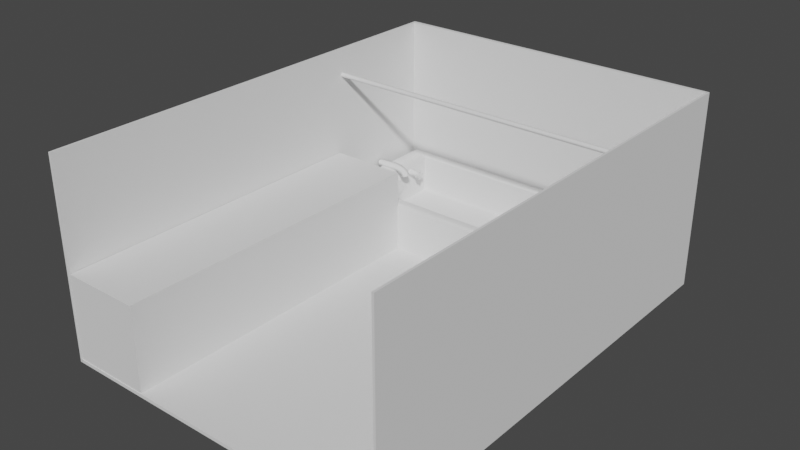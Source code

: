 # Source: bathtub1.blend  (saved by Blender 3.4.6; exported with 4.5.12 LTS)
import bpy
from mathutils import Matrix  # noqa: F401  (used for matrix-valued properties, if any)

bpy.ops.wm.read_factory_settings(use_empty=True)
scene = bpy.context.scene
scene.name = 'Scene'

# ---- collections
col_collection = bpy.data.collections.new('Collection'); scene.collection.children.link(col_collection)

# ---- node groups
ng_auto_smooth = bpy.data.node_groups.new('Auto Smooth', 'GeometryNodeTree')
_s = ng_auto_smooth.interface.new_socket(name='Geometry', in_out='OUTPUT', socket_type='NodeSocketGeometry')
_s = ng_auto_smooth.interface.new_socket(name='Geometry', in_out='INPUT', socket_type='NodeSocketGeometry')
_s = ng_auto_smooth.interface.new_socket(name='Angle', in_out='INPUT', socket_type='NodeSocketFloat')
_s.subtype = 'ANGLE'
_s.min_value = 0.0
_s.max_value = 3.142
ng_auto_smooth.is_modifier = True
_N = ng_auto_smooth.nodes; _L = ng_auto_smooth.links
n0 = _N.new('NodeGroupOutput'); n0.name = 'Group Output'; n0.location = (480, -100)
n1 = _N.new('NodeGroupInput'); n1.name = 'Group Input'; n1.location = (-420, -300)
n2 = _N.new('NodeGroupInput'); n2.name = 'Group Input.001'; n2.location = (-60, -100)
n3 = _N.new('GeometryNodeSetShadeSmooth'); n3.name = 'Set Shade Smooth'; n3.location = (120, -100)
n3.domain = 'EDGE'
n4 = _N.new('GeometryNodeSetShadeSmooth'); n4.name = 'Set Shade Smooth.001'; n4.location = (300, -100)
n5 = _N.new('GeometryNodeInputMeshEdgeAngle'); n5.name = 'Edge Angle'; n5.location = (-420, -220)
n6 = _N.new('GeometryNodeInputEdgeSmooth'); n6.name = 'Is Edge Smooth'; n6.location = (-60, -160)
n7 = _N.new('GeometryNodeInputShadeSmooth'); n7.name = 'Is Face Smooth'; n7.location = (-240, -340)
n8 = _N.new('FunctionNodeBooleanMath'); n8.name = 'Boolean Math'; n8.location = (-60, -220)
n9 = _N.new('FunctionNodeCompare'); n9.name = 'Compare'; n9.location = (-240, -180)
n9.operation = 'LESS_EQUAL'
_L.new(n5.outputs[0], n9.inputs[0])
_L.new(n4.outputs[0], n0.inputs[0])
_L.new(n1.outputs[1], n9.inputs[1])
_L.new(n9.outputs[0], n8.inputs[0])
_L.new(n7.outputs[0], n8.inputs[1])
_L.new(n2.outputs[0], n3.inputs[0])
_L.new(n6.outputs[0], n3.inputs[1])
_L.new(n3.outputs[0], n4.inputs[0])
_L.new(n8.outputs[0], n3.inputs[2])
n0.is_active_output = True

# ---- world
world_world = bpy.data.worlds.new('World'); scene.world = world_world
world_world.use_nodes = True; world_world.node_tree.nodes.clear()
_N = world_world.node_tree.nodes; _L = world_world.node_tree.links
n0 = _N.new('ShaderNodeOutputWorld'); n0.name = 'World Output'; n0.location = (300, 300)
n1 = _N.new('ShaderNodeBackground'); n1.name = 'Background'; n1.location = (10, 300)
n1.inputs[0].default_value = (0.05088, 0.05088, 0.05088, 1.0)
_L.new(n1.outputs[0], n0.inputs[0])
n0.is_active_output = True
world_world.color = (0.05088, 0.05088, 0.05088)
world_world.use_sun_shadow = False
world_world.sun_shadow_jitter_overblur = 0.0

# ---- meshes
me_cube = bpy.data.meshes.new('Cube')
me_cube.from_pydata([(-1.0, -1.0, -1.0), (-1.0, -1.0, 1.0), (-1.0, 1.0, -1.0), (-1.0, 1.0, 1.0), (1.0, -1.0, -1.0), (1.0, -1.0, 1.0), (1.0, 1.0, -1.0), (1.0, 1.0, 1.0)], [], [(0, 1, 3, 2), (2, 3, 7, 6), (6, 7, 5, 4), (4, 5, 1, 0), (2, 6, 4, 0), (7, 3, 1, 5)])
_uv = me_cube.uv_layers.new(name='UVMap')
_uv.uv.foreach_set('vector', [0.375, 0.0, 0.625, 0.0, 0.625, 0.25, 0.375, 0.25, 0.375, 0.25, 0.625, 0.25, 0.625, 0.5, 0.375, 0.5, 0.375, 0.5, 0.625, 0.5, 0.625, 0.75, 0.375, 0.75, 0.375, 0.75, 0.625, 0.75, 0.625, 1.0, 0.375, 1.0, 0.125, 0.5, 0.375, 0.5, 0.375, 0.75, 0.125, 0.75, 0.625, 0.5, 0.875, 0.5, 0.875, 0.75, 0.625, 0.75])
me_cube.update()
me_cube_001 = bpy.data.meshes.new('Cube.001')
me_cube_001.from_pydata([(0.6725, -1.0, -116.8), (0.6725, -1.0, 1.0), (0.6725, 1.0, -116.8), (0.6725, 1.0, 1.0), (1.0, -1.0, -116.8), (1.0, -1.0, 1.0), (1.0, 1.0, -116.8), (1.0, 1.0, 1.0)], [], [(0, 1, 3, 2), (2, 3, 7, 6), (6, 7, 5, 4), (4, 5, 1, 0), (2, 6, 4, 0), (7, 3, 1, 5)])
_uv = me_cube_001.uv_layers.new(name='UVMap')
_uv.uv.foreach_set('vector', [0.375, 0.0, 0.625, 0.0, 0.625, 0.25, 0.375, 0.25, 0.375, 0.25, 0.625, 0.25, 0.625, 0.5, 0.375, 0.5, 0.375, 0.5, 0.625, 0.5, 0.625, 0.75, 0.375, 0.75, 0.375, 0.75, 0.625, 0.75, 0.625, 1.0, 0.375, 1.0, 0.125, 0.5, 0.375, 0.5, 0.375, 0.75, 0.125, 0.75, 0.625, 0.5, 0.875, 0.5, 0.875, 0.75, 0.625, 0.75])
me_cube_001.update()
me_cube_002 = bpy.data.meshes.new('Cube.002')
me_cube_002.from_pydata([(0.6725, -1.0, -116.8), (0.6725, -1.0, 1.0), (0.6725, 1.0, -116.8), (0.6725, 1.0, 1.0), (1.0, -1.0, -116.8), (1.0, -1.0, 1.0), (1.0, 1.0, -116.8), (1.0, 1.0, 1.0)], [], [(0, 1, 3, 2), (2, 3, 7, 6), (6, 7, 5, 4), (4, 5, 1, 0), (2, 6, 4, 0), (7, 3, 1, 5)])
_uv = me_cube_002.uv_layers.new(name='UVMap')
_uv.uv.foreach_set('vector', [0.375, 0.0, 0.625, 0.0, 0.625, 0.25, 0.375, 0.25, 0.375, 0.25, 0.625, 0.25, 0.625, 0.5, 0.375, 0.5, 0.375, 0.5, 0.625, 0.5, 0.625, 0.75, 0.375, 0.75, 0.375, 0.75, 0.625, 0.75, 0.625, 1.0, 0.375, 1.0, 0.125, 0.5, 0.375, 0.5, 0.375, 0.75, 0.125, 0.75, 0.625, 0.5, 0.875, 0.5, 0.875, 0.75, 0.625, 0.75])
me_cube_002.update()
me_cube_003 = bpy.data.meshes.new('Cube.003')
me_cube_003.from_pydata([(-1.0, -1.0, -116.8), (-1.0, -1.0, 1.0), (-1.0, -0.9837, -116.8), (-1.0, -0.9837, 1.0), (1.0, -1.0, -116.8), (1.0, -1.0, 1.0), (1.0, -0.9837, -116.8), (1.0, -0.9837, 1.0)], [], [(0, 1, 3, 2), (2, 3, 7, 6), (6, 7, 5, 4), (4, 5, 1, 0), (2, 6, 4, 0), (7, 3, 1, 5)])
_uv = me_cube_003.uv_layers.new(name='UVMap')
_uv.uv.foreach_set('vector', [0.375, 0.0, 0.625, 0.0, 0.625, 0.25, 0.375, 0.25, 0.375, 0.25, 0.625, 0.25, 0.625, 0.5, 0.375, 0.5, 0.375, 0.5, 0.625, 0.5, 0.625, 0.75, 0.375, 0.75, 0.375, 0.75, 0.625, 0.75, 0.625, 1.0, 0.375, 1.0, 0.125, 0.5, 0.375, 0.5, 0.375, 0.75, 0.125, 0.75, 0.625, 0.5, 0.875, 0.5, 0.875, 0.75, 0.625, 0.75])
me_cube_003.update()
me_cube_004 = bpy.data.meshes.new('Cube.004')
me_cube_004.from_pydata([(-52.16, 16.33, -0.5653), (-52.16, 67.49, -0.5653), (83.4, 16.33, -0.5653), (83.4, 67.49, -0.5653), (-44.47, 21.14, 20.31), (-46.6, 19.81, 21.64), (-44.47, 22.48, 21.64), (-44.76, 20.96, 20.98), (-45.54, 20.48, 21.46), (-46.6, 64.02, 21.64), (-44.47, 62.68, 20.31), (-44.47, 61.35, 21.64), (-45.54, 63.35, 21.46), (-44.76, 62.86, 20.98), (77.85, 19.81, 21.64), (75.72, 22.48, 21.64), (76.64, 20.48, 21.46), (75.49, 20.96, 20.98), (77.85, 64.02, 21.64), (75.72, 61.35, 21.64), (75.49, 62.86, 20.98), (76.64, 63.35, 21.46), (-52.16, 67.49, 20.31), (-50.03, 66.16, 21.64), (-52.16, 66.16, 21.64), (-51.87, 67.31, 20.98), (-51.09, 66.83, 21.46), (-50.03, 17.66, 21.64), (-52.16, 16.33, 20.31), (-52.16, 17.66, 21.64), (-51.09, 17.0, 21.46), (-51.87, 16.51, 20.98), (81.27, 66.16, 21.64), (83.4, 67.49, 20.31), (83.4, 66.16, 21.64), (82.33, 66.83, 21.46), (83.11, 67.31, 20.98), (83.4, 16.33, 20.31), (81.27, 17.66, 21.64), (83.4, 17.66, 21.64), (83.11, 16.51, 20.98), (82.33, 17.0, 21.46), (-44.47, 62.68, 6.543), (-44.47, 60.78, 4.643), (-44.47, 62.12, 5.2), (-44.47, 23.04, 4.643), (-44.47, 21.14, 6.543), (-44.47, 21.7, 5.2), (72.3, 21.14, 20.31), (75.72, 22.48, 21.64), (75.49, 20.96, 20.98), (74.29, 21.53, 20.7), (75.72, 61.35, 21.64), (72.3, 62.68, 20.31), (75.49, 62.86, 20.98), (74.29, 62.29, 20.7), (67.95, 62.68, 14.61), (69.39, 60.78, 13.37), (68.97, 62.12, 13.74), (51.62, 62.68, 6.543), (51.73, 60.78, 4.643), (51.7, 62.12, 5.2), (65.55, 62.68, 12.12), (66.79, 60.78, 10.67), (66.43, 62.12, 11.1), (62.39, 62.68, 9.877), (63.37, 60.78, 8.241), (63.08, 62.12, 8.721), (58.76, 62.68, 8.081), (59.46, 60.78, 6.31), (59.25, 62.12, 6.829), (55.06, 62.68, 6.938), (55.45, 60.78, 5.071), (55.34, 62.12, 5.618), (51.62, 21.14, 6.543), (51.73, 23.04, 4.643), (51.7, 21.7, 5.2), (67.95, 21.14, 14.61), (69.39, 23.04, 13.37), (68.97, 21.7, 13.74), (55.06, 21.14, 6.938), (55.45, 23.04, 5.071), (55.34, 21.7, 5.618), (58.76, 21.14, 8.081), (59.46, 23.04, 6.31), (59.25, 21.7, 6.829), (62.39, 21.14, 9.877), (63.37, 23.04, 8.241), (63.08, 21.7, 8.721), (65.55, 21.14, 12.12), (66.79, 23.04, 10.67), (66.43, 21.7, 11.1)], [], [(22, 33, 3, 1), (37, 28, 0, 2), (34, 39, 37, 2, 3, 33), (4, 7, 17, 50, 48), (3, 2, 0, 1), (48, 77, 89, 86, 83, 80, 74, 46, 4), (29, 24, 22, 1, 0, 28), (9, 23, 24, 29, 27, 5, 6, 11), (52, 19, 20, 54), (18, 32, 23, 9), (14, 38, 39, 34, 32, 18, 19, 15), (5, 27, 38, 14), (4, 6, 7), (7, 6, 8), (8, 6, 5), (9, 11, 12), (12, 11, 13), (13, 11, 10), (14, 15, 16), (16, 15, 17), (52, 57, 78, 49, 15, 19), (54, 20, 13, 10, 53), (20, 19, 21), (21, 19, 18), (22, 24, 25), (25, 24, 26), (26, 24, 23), (27, 29, 30), (30, 29, 31), (31, 29, 28), (32, 34, 35), (35, 34, 36), (36, 34, 33), (37, 39, 40), (40, 39, 41), (41, 39, 38), (32, 35, 26, 23), (35, 36, 25, 26), (36, 33, 22, 25), (27, 30, 41, 38), (30, 31, 40, 41), (31, 28, 37, 40), (90, 78, 57, 63), (20, 21, 12, 13), (21, 18, 9, 12), (17, 15, 49, 50), (7, 8, 16, 17), (8, 5, 14, 16), (10, 42, 59, 71, 68, 65, 62, 56, 53), (87, 90, 63, 66), (81, 84, 69, 72), (84, 87, 66, 69), (75, 81, 72, 60), (4, 46, 47, 45, 43, 44, 42, 10, 11, 6), (48, 50, 51), (51, 50, 49), (52, 54, 55), (55, 54, 53), (80, 82, 76, 74), (82, 81, 75, 76), (59, 61, 73, 71), (61, 60, 72, 73), (83, 85, 82, 80), (85, 84, 81, 82), (71, 73, 70, 68), (73, 72, 69, 70), (86, 88, 85, 83), (88, 87, 84, 85), (68, 70, 67, 65), (70, 69, 66, 67), (89, 91, 88, 86), (91, 90, 87, 88), (65, 67, 64, 62), (67, 66, 63, 64), (77, 79, 91, 89), (79, 78, 90, 91), (62, 64, 58, 56), (64, 63, 57, 58), (42, 44, 61, 59), (44, 43, 60, 61), (74, 76, 47, 46), (76, 75, 45, 47), (56, 58, 55, 53), (58, 57, 52, 55), (48, 51, 79, 77), (51, 49, 78, 79), (43, 45, 75, 60)])
me_cube_004.polygons.foreach_set('use_smooth', [True] * 87)
_uv = me_cube_004.uv_layers.new(name='UVMap')
_uv.uv.foreach_set('vector', [0.6844, 0.002739, 0.6864, 0.7615, 0.5729, 0.7588, 0.5709, 0.0, 0.8124, 0.0, 0.8071, 0.7588, 0.6936, 0.761, 0.6989, 0.002235, 0.9365, 0.6915, 0.9365, 0.9643, 0.9293, 0.9718, 0.8163, 0.9718, 0.8163, 0.6839, 0.9293, 0.6839, 0.8235, 0.6778, 0.8196, 0.6794, 0.8196, 0.006264, 0.8196, 0.006264, 0.8235, 0.0241, 0.2878, 0.7626, 0.0, 0.7626, 0.0, 0.0, 0.2878, 0.0, 0.8235, 0.0241, 0.8545, 0.04932, 0.868, 0.06313, 0.8802, 0.0811, 0.89, 0.1017, 0.8962, 0.1226, 0.8983, 0.1419, 0.8983, 0.6798, 0.8235, 0.6778, 0.9564, 0.6915, 0.9564, 0.9643, 0.9552, 0.9718, 0.9365, 0.9718, 0.9365, 0.6839, 0.9552, 0.6839, 0.3037, 0.03085, 0.2916, 0.01183, 0.2916, 0.0, 0.5644, 0.0, 0.5644, 0.01183, 0.5524, 0.03085, 0.5374, 0.04268, 0.3187, 0.04268, 0.3187, 0.7102, 0.3187, 0.7102, 0.3102, 0.7084, 0.3102, 0.7084, 0.3037, 0.722, 0.2916, 0.7411, 0.2916, 0.01183, 0.3037, 0.03085, 0.5524, 0.722, 0.5644, 0.7411, 0.5644, 0.7529, 0.2916, 0.7529, 0.2916, 0.7411, 0.3037, 0.722, 0.3187, 0.7102, 0.5374, 0.7102, 0.5524, 0.03085, 0.5644, 0.01183, 0.5644, 0.7411, 0.5524, 0.722, 0.3727, 0.9903, 0.3799, 0.9828, 0.3767, 0.9913, 0.3767, 0.9913, 0.3799, 0.9828, 0.3805, 0.9941, 0.5486, 0.0366, 0.5374, 0.04268, 0.5524, 0.03085, 0.3037, 0.03085, 0.3187, 0.04268, 0.3074, 0.0366, 0.3805, 0.7529, 0.3799, 0.7641, 0.3767, 0.7556, 0.3767, 0.7556, 0.3799, 0.7641, 0.3727, 0.7566, 0.5524, 0.722, 0.5374, 0.7102, 0.5486, 0.7152, 0.5486, 0.7152, 0.5374, 0.7102, 0.5459, 0.7084, 0.3187, 0.7102, 0.3219, 0.6677, 0.5342, 0.6677, 0.5374, 0.7102, 0.5374, 0.7102, 0.3187, 0.7102, 0.9098, 0.6777, 0.9098, 0.6777, 0.9098, 0.004559, 0.9137, 0.006157, 0.9137, 0.6598, 0.3102, 0.7084, 0.3187, 0.7102, 0.3074, 0.7152, 0.3074, 0.7152, 0.3187, 0.7102, 0.3037, 0.722, 0.6844, 0.002739, 0.6936, 0.002186, 0.6883, 0.004326, 0.688, 0.7659, 0.6929, 0.7615, 0.6929, 0.7684, 0.2878, 0.005756, 0.2916, 0.0, 0.2916, 0.01183, 0.5644, 0.01183, 0.5644, 0.0, 0.5682, 0.005756, 0.5682, 0.005756, 0.5644, 0.0, 0.5709, 0.000988, 0.811, 0.7572, 0.8163, 0.7594, 0.8071, 0.7588, 0.2916, 0.7411, 0.2916, 0.7529, 0.2878, 0.7468, 0.5661, 0.7584, 0.5707, 0.7529, 0.5707, 0.7598, 0.9333, 0.685, 0.9365, 0.6915, 0.9293, 0.6839, 0.9293, 0.9718, 0.9365, 0.9643, 0.9333, 0.9708, 0.5709, 0.7507, 0.5644, 0.7529, 0.5682, 0.7468, 0.5682, 0.7468, 0.5644, 0.7529, 0.5644, 0.7411, 0.2916, 0.7411, 0.2878, 0.7468, 0.2878, 0.005756, 0.2916, 0.01183, 0.6936, 0.7554, 0.6902, 0.7599, 0.6883, 0.004326, 0.6917, 0.008488, 0.6902, 0.7599, 0.6864, 0.7615, 0.6844, 0.002739, 0.6883, 0.004326, 0.5644, 0.01183, 0.5682, 0.005756, 0.5682, 0.7468, 0.5644, 0.7411, 0.9966, 0.004169, 1.0, 0.0, 1.0, 0.7556, 0.9966, 0.7511, 0.811, 0.7572, 0.8071, 0.7588, 0.8124, 0.0, 0.8163, 0.001625, 0.5342, 0.6508, 0.5342, 0.6677, 0.3219, 0.6677, 0.3219, 0.6508, 0.9098, 0.6777, 0.9064, 0.6839, 0.9064, 0.0, 0.9098, 0.004559, 0.3074, 0.7152, 0.3037, 0.722, 0.3037, 0.03085, 0.3074, 0.0366, 0.5459, 0.7084, 0.5374, 0.7102, 0.5374, 0.7102, 0.5459, 0.7084, 0.8196, 0.6794, 0.8163, 0.6839, 0.8163, 0.0, 0.8196, 0.006264, 0.5486, 0.0366, 0.5524, 0.03085, 0.5524, 0.722, 0.5486, 0.7152, 0.9137, 0.006157, 0.9885, 0.004158, 0.9885, 0.5421, 0.9864, 0.5614, 0.9802, 0.5822, 0.9704, 0.6028, 0.9582, 0.6208, 0.9447, 0.6346, 0.9137, 0.6598, 0.5342, 0.6296, 0.5342, 0.6508, 0.3219, 0.6508, 0.3219, 0.6296, 0.5342, 0.5828, 0.5342, 0.6062, 0.3219, 0.6062, 0.3219, 0.5828, 0.5342, 0.6062, 0.5342, 0.6296, 0.3219, 0.6296, 0.3219, 0.6062, 0.5342, 0.5617, 0.5342, 0.5828, 0.3219, 0.5828, 0.3219, 0.5617, 0.3727, 0.9903, 0.2981, 0.9903, 0.2909, 0.9872, 0.2878, 0.9797, 0.2878, 0.7673, 0.2909, 0.7598, 0.2981, 0.7566, 0.3727, 0.7566, 0.3799, 0.7641, 0.3799, 0.9828, 0.5449, 0.6901, 0.5459, 0.7084, 0.5427, 0.7015, 0.5427, 0.7015, 0.5459, 0.7084, 0.5374, 0.7102, 0.3187, 0.7102, 0.3102, 0.7084, 0.3134, 0.7015, 0.3134, 0.7015, 0.3102, 0.7084, 0.3112, 0.6901, 0.8962, 0.1226, 0.9042, 0.1209, 0.9064, 0.1413, 0.8983, 0.1419, 0.5417, 0.5826, 0.5342, 0.5828, 0.5342, 0.5617, 0.5417, 0.5621, 0.9885, 0.5421, 0.9966, 0.5426, 0.9944, 0.563, 0.9864, 0.5614, 0.3143, 0.5621, 0.3219, 0.5617, 0.3219, 0.5828, 0.3143, 0.5826, 0.89, 0.1017, 0.8976, 0.0988, 0.9042, 0.1209, 0.8962, 0.1226, 0.5417, 0.6055, 0.5342, 0.6062, 0.5342, 0.5828, 0.5417, 0.5826, 0.9864, 0.5614, 0.9944, 0.563, 0.9878, 0.5851, 0.9802, 0.5822, 0.3143, 0.5826, 0.3219, 0.5828, 0.3219, 0.6062, 0.3143, 0.6055, 0.8802, 0.0811, 0.8873, 0.0771, 0.8976, 0.0988, 0.89, 0.1017, 0.5417, 0.6285, 0.5342, 0.6296, 0.5342, 0.6062, 0.5417, 0.6055, 0.9802, 0.5822, 0.9878, 0.5851, 0.9775, 0.6068, 0.9704, 0.6028, 0.3143, 0.6055, 0.3219, 0.6062, 0.3219, 0.6296, 0.3143, 0.6285, 0.868, 0.06313, 0.8744, 0.05804, 0.8873, 0.0771, 0.8802, 0.0811, 0.5417, 0.6492, 0.5342, 0.6508, 0.5342, 0.6296, 0.5417, 0.6285, 0.9704, 0.6028, 0.9775, 0.6068, 0.9646, 0.6259, 0.9582, 0.6208, 0.3143, 0.6285, 0.3219, 0.6296, 0.3219, 0.6508, 0.3143, 0.6492, 0.8545, 0.04932, 0.8601, 0.04343, 0.8744, 0.05804, 0.868, 0.06313, 0.5417, 0.6656, 0.5342, 0.6677, 0.5342, 0.6508, 0.5417, 0.6492, 0.9582, 0.6208, 0.9646, 0.6259, 0.9502, 0.6405, 0.9447, 0.6346, 0.3143, 0.6492, 0.3219, 0.6508, 0.3219, 0.6677, 0.3143, 0.6656, 0.9885, 0.004158, 0.9966, 0.004265, 0.9966, 0.5426, 0.9885, 0.5421, 0.3143, 0.02793, 0.3219, 0.02743, 0.3219, 0.5617, 0.3143, 0.5621, 0.8983, 0.1419, 0.9064, 0.1413, 0.9064, 0.6797, 0.8983, 0.6798, 0.5417, 0.5621, 0.5342, 0.5617, 0.5342, 0.02743, 0.5417, 0.02793, 0.9447, 0.6346, 0.9502, 0.6405, 0.9121, 0.6713, 0.9137, 0.6598, 0.3143, 0.6656, 0.3219, 0.6677, 0.3187, 0.7102, 0.3134, 0.7015, 0.8235, 0.0241, 0.822, 0.01269, 0.8601, 0.04343, 0.8545, 0.04932, 0.5427, 0.7015, 0.5374, 0.7102, 0.5342, 0.6677, 0.5417, 0.6656, 0.3219, 0.02743, 0.5342, 0.02743, 0.5342, 0.5617, 0.3219, 0.5617])
me_cube_004.update()
me_cube_005 = bpy.data.meshes.new('Cube.005')
me_cube_005.from_pydata([(-1.0, -1.0, -38.28), (-1.0, -0.79, 6.804), (-1.0, 1.0, -38.28), (-1.0, 0.79, 6.804), (1.0, -1.0, -38.28), (1.0, -0.79, 6.804), (1.0, 1.0, -38.28), (1.0, 0.79, 6.804), (-1.0, 1.0, -44.09), (-1.0, -1.0, -44.09), (1.0, 1.0, -44.09), (1.0, -1.0, -44.09)], [], [(0, 1, 3, 2), (2, 3, 7, 6), (6, 7, 5, 4), (4, 5, 1, 0), (6, 4, 11, 10), (7, 3, 1, 5), (8, 10, 11, 9), (4, 0, 9, 11), (2, 6, 10, 8), (0, 2, 8, 9)])
_uv = me_cube_005.uv_layers.new(name='UVMap')
_uv.uv.foreach_set('vector', [0.375, 0.0, 0.625, 0.0, 0.625, 0.25, 0.375, 0.25, 0.375, 0.25, 0.625, 0.25, 0.625, 0.5, 0.375, 0.5, 0.375, 0.5, 0.625, 0.5, 0.625, 0.75, 0.375, 0.75, 0.375, 0.75, 0.625, 0.75, 0.625, 1.0, 0.375, 1.0, 0.375, 0.5, 0.375, 0.75, 0.375, 0.75, 0.375, 0.5, 0.625, 0.5, 0.875, 0.5, 0.875, 0.75, 0.625, 0.75, 0.125, 0.5, 0.375, 0.5, 0.375, 0.75, 0.125, 0.75, 0.375, 0.75, 0.375, 1.0, 0.375, 1.0, 0.375, 0.75, 0.375, 0.25, 0.375, 0.5, 0.375, 0.5, 0.375, 0.25, 0.375, 0.0, 0.375, 0.25, 0.375, 0.25, 0.375, 0.0])
me_cube_005.update()
me_cube_006 = bpy.data.meshes.new('Cube.006')
me_cube_006.from_pydata([(-1.0, -1.0, -51.19), (-1.0, -1.0, 1.0), (-1.0, 1.0, -51.19), (-1.0, 1.0, 1.0), (1.0, -1.0, -51.19), (1.0, -1.0, 1.0), (1.0, 1.0, -51.19), (1.0, 1.0, 1.0)], [], [(0, 1, 3, 2), (2, 3, 7, 6), (6, 7, 5, 4), (4, 5, 1, 0), (2, 6, 4, 0), (7, 3, 1, 5)])
_uv = me_cube_006.uv_layers.new(name='UVMap')
_uv.uv.foreach_set('vector', [0.375, 0.0, 0.625, 0.0, 0.625, 0.25, 0.375, 0.25, 0.375, 0.25, 0.625, 0.25, 0.625, 0.5, 0.375, 0.5, 0.375, 0.5, 0.625, 0.5, 0.625, 0.75, 0.375, 0.75, 0.375, 0.75, 0.625, 0.75, 0.625, 1.0, 0.375, 1.0, 0.125, 0.5, 0.375, 0.5, 0.375, 0.75, 0.125, 0.75, 0.625, 0.5, 0.875, 0.5, 0.875, 0.75, 0.625, 0.75])
me_cube_006.update()
me_cylinder = bpy.data.meshes.new('Cylinder')
me_cylinder.from_pydata([(-2.68e-07, 1.0, -0.9001), (-9.559e-07, 1.0, 1.356), (0.1951, 0.9808, -0.9001), (0.1951, 0.9808, 1.356), (0.3827, 0.9239, -0.9001), (0.3827, 0.9239, 1.356), (0.5556, 0.8315, -0.9001), (0.5556, 0.8315, 1.356), (0.7071, 0.7071, -0.9001), (0.7071, 0.7071, 1.356), (0.8315, 0.5556, -0.9001), (0.8315, 0.5556, 1.356), (0.9239, 0.3827, -0.9001), (0.9239, 0.3827, 1.356), (0.9808, 0.1951, -0.9001), (0.9808, 0.1951, 1.356), (1.0, 2.68e-07, -0.9001), (1.0, 9.559e-07, 1.356), (0.9808, -0.1951, -0.9001), (0.9808, -0.1951, 1.356), (0.9239, -0.3827, -0.9001), (0.9239, -0.3827, 1.356), (0.8315, -0.5556, -0.9001), (0.8315, -0.5556, 1.356), (0.7071, -0.7071, -0.9001), (0.7071, -0.7071, 1.356), (0.5556, -0.8315, -0.9001), (0.5556, -0.8315, 1.356), (0.3827, -0.9239, -0.9001), (0.3827, -0.9239, 1.356), (0.1951, -0.9808, -0.9001), (0.1951, -0.9808, 1.356), (-2.68e-07, -1.0, -0.9001), (-9.559e-07, -1.0, 1.356), (-0.1951, -0.9808, -0.9001), (-0.1951, -0.9808, 1.356), (-0.3827, -0.9239, -0.9001), (-0.3827, -0.9239, 1.356), (-0.5556, -0.8315, -0.9001), (-0.5556, -0.8315, 1.356), (-0.7071, -0.7071, -0.9001), (-0.7071, -0.7071, 1.356), (-0.8315, -0.5556, -0.9001), (-0.8315, -0.5556, 1.356), (-0.9239, -0.3827, -0.9001), (-0.9239, -0.3827, 1.356), (-0.9808, -0.1951, -0.9001), (-0.9808, -0.1951, 1.356), (-1.0, 2.68e-07, -0.9001), (-1.0, 9.559e-07, 1.356), (-0.9808, 0.1951, -0.9001), (-0.9808, 0.1951, 1.356), (-0.9239, 0.3827, -0.9001), (-0.9239, 0.3827, 1.356), (-0.8315, 0.5556, -0.9001), (-0.8315, 0.5556, 1.356), (-0.7071, 0.7071, -0.9001), (-0.7071, 0.7071, 1.356), (-0.5556, 0.8315, -0.9001), (-0.5556, 0.8315, 1.356), (-0.3827, 0.9239, -0.9001), (-0.3827, 0.9239, 1.356), (-0.1951, 0.9808, -0.9001), (-0.1951, 0.9808, 1.356)], [], [(0, 1, 3, 2), (2, 3, 5, 4), (4, 5, 7, 6), (6, 7, 9, 8), (8, 9, 11, 10), (10, 11, 13, 12), (12, 13, 15, 14), (14, 15, 17, 16), (16, 17, 19, 18), (18, 19, 21, 20), (20, 21, 23, 22), (22, 23, 25, 24), (24, 25, 27, 26), (26, 27, 29, 28), (28, 29, 31, 30), (30, 31, 33, 32), (32, 33, 35, 34), (34, 35, 37, 36), (36, 37, 39, 38), (38, 39, 41, 40), (40, 41, 43, 42), (42, 43, 45, 44), (44, 45, 47, 46), (46, 47, 49, 48), (48, 49, 51, 50), (50, 51, 53, 52), (52, 53, 55, 54), (54, 55, 57, 56), (56, 57, 59, 58), (58, 59, 61, 60), (3, 1, 63, 61, 59, 57, 55, 53, 51, 49, 47, 45, 43, 41, 39, 37, 35, 33, 31, 29, 27, 25, 23, 21, 19, 17, 15, 13, 11, 9, 7, 5), (60, 61, 63, 62), (62, 63, 1, 0), (0, 2, 4, 6, 8, 10, 12, 14, 16, 18, 20, 22, 24, 26, 28, 30, 32, 34, 36, 38, 40, 42, 44, 46, 48, 50, 52, 54, 56, 58, 60, 62)])
_uv = me_cylinder.uv_layers.new(name='UVMap')
_uv.uv.foreach_set('vector', [1.0, 0.5, 1.0, 1.0, 0.9688, 1.0, 0.9688, 0.5, 0.9688, 0.5, 0.9688, 1.0, 0.9375, 1.0, 0.9375, 0.5, 0.9375, 0.5, 0.9375, 1.0, 0.9062, 1.0, 0.9062, 0.5, 0.9062, 0.5, 0.9062, 1.0, 0.875, 1.0, 0.875, 0.5, 0.875, 0.5, 0.875, 1.0, 0.8438, 1.0, 0.8438, 0.5, 0.8438, 0.5, 0.8438, 1.0, 0.8125, 1.0, 0.8125, 0.5, 0.8125, 0.5, 0.8125, 1.0, 0.7812, 1.0, 0.7812, 0.5, 0.7812, 0.5, 0.7812, 1.0, 0.75, 1.0, 0.75, 0.5, 0.75, 0.5, 0.75, 1.0, 0.7188, 1.0, 0.7188, 0.5, 0.7188, 0.5, 0.7188, 1.0, 0.6875, 1.0, 0.6875, 0.5, 0.6875, 0.5, 0.6875, 1.0, 0.6562, 1.0, 0.6562, 0.5, 0.6562, 0.5, 0.6562, 1.0, 0.625, 1.0, 0.625, 0.5, 0.625, 0.5, 0.625, 1.0, 0.5938, 1.0, 0.5938, 0.5, 0.5938, 0.5, 0.5938, 1.0, 0.5625, 1.0, 0.5625, 0.5, 0.5625, 0.5, 0.5625, 1.0, 0.5312, 1.0, 0.5312, 0.5, 0.5312, 0.5, 0.5312, 1.0, 0.5, 1.0, 0.5, 0.5, 0.5, 0.5, 0.5, 1.0, 0.4688, 1.0, 0.4688, 0.5, 0.4688, 0.5, 0.4688, 1.0, 0.4375, 1.0, 0.4375, 0.5, 0.4375, 0.5, 0.4375, 1.0, 0.4062, 1.0, 0.4062, 0.5, 0.4062, 0.5, 0.4062, 1.0, 0.375, 1.0, 0.375, 0.5, 0.375, 0.5, 0.375, 1.0, 0.3438, 1.0, 0.3438, 0.5, 0.3438, 0.5, 0.3438, 1.0, 0.3125, 1.0, 0.3125, 0.5, 0.3125, 0.5, 0.3125, 1.0, 0.2812, 1.0, 0.2812, 0.5, 0.2812, 0.5, 0.2812, 1.0, 0.25, 1.0, 0.25, 0.5, 0.25, 0.5, 0.25, 1.0, 0.2188, 1.0, 0.2188, 0.5, 0.2188, 0.5, 0.2188, 1.0, 0.1875, 1.0, 0.1875, 0.5, 0.1875, 0.5, 0.1875, 1.0, 0.1562, 1.0, 0.1562, 0.5, 0.1562, 0.5, 0.1562, 1.0, 0.125, 1.0, 0.125, 0.5, 0.125, 0.5, 0.125, 1.0, 0.09375, 1.0, 0.09375, 0.5, 0.09375, 0.5, 0.09375, 1.0, 0.0625, 1.0, 0.0625, 0.5, 0.2968, 0.4854, 0.25, 0.49, 0.2032, 0.4854, 0.1582, 0.4717, 0.1167, 0.4496, 0.08029, 0.4197, 0.05045, 0.3833, 0.02827, 0.3418, 0.01461, 0.2968, 0.01, 0.25, 0.01461, 0.2032, 0.02827, 0.1582, 0.05045, 0.1167, 0.08029, 0.08029, 0.1167, 0.05045, 0.1582, 0.02827, 0.2032, 0.01461, 0.25, 0.01, 0.2968, 0.01461, 0.3418, 0.02827, 0.3833, 0.05045, 0.4197, 0.08029, 0.4496, 0.1167, 0.4717, 0.1582, 0.4854, 0.2032, 0.49, 0.25, 0.4854, 0.2968, 0.4717, 0.3418, 0.4496, 0.3833, 0.4197, 0.4197, 0.3833, 0.4496, 0.3418, 0.4717, 0.0625, 0.5, 0.0625, 1.0, 0.03125, 1.0, 0.03125, 0.5, 0.03125, 0.5, 0.03125, 1.0, 0.0, 1.0, 0.0, 0.5, 0.75, 0.49, 0.7968, 0.4854, 0.8418, 0.4717, 0.8833, 0.4496, 0.9197, 0.4197, 0.9496, 0.3833, 0.9717, 0.3418, 0.9854, 0.2968, 0.99, 0.25, 0.9854, 0.2032, 0.9717, 0.1582, 0.9496, 0.1167, 0.9197, 0.08029, 0.8833, 0.05045, 0.8418, 0.02827, 0.7968, 0.01461, 0.75, 0.01, 0.7032, 0.01461, 0.6582, 0.02827, 0.6167, 0.05045, 0.5803, 0.08029, 0.5504, 0.1167, 0.5283, 0.1582, 0.5146, 0.2032, 0.51, 0.25, 0.5146, 0.2968, 0.5283, 0.3418, 0.5504, 0.3833, 0.5803, 0.4197, 0.6167, 0.4496, 0.6582, 0.4717, 0.7032, 0.4854])
me_cylinder.update()
me_cube_007 = bpy.data.meshes.new('Cube.007')
me_cube_007.from_pydata([(6.17, -4.598, -0.8001), (3.506, -1.935, -0.8001), (5.577, -4.532, -0.8001), (5.014, -4.335, -0.8001), (4.509, -4.017, -0.8001), (4.087, -3.596, -0.8001), (3.77, -3.091, -0.8001), (3.573, -2.528, -0.8001), (3.506, -1.935, -0.4283), (6.17, -4.598, -0.4283), (3.573, -2.528, -0.4283), (3.77, -3.091, -0.4283), (4.087, -3.596, -0.4283), (4.509, -4.017, -0.4283), (5.014, -4.335, -0.4283), (5.577, -4.532, -0.4283), (3.506, 1.935, -0.8001), (6.17, 4.598, -0.8001), (3.573, 2.528, -0.8001), (3.77, 3.091, -0.8001), (4.087, 3.596, -0.8001), (4.509, 4.017, -0.8001), (5.014, 4.335, -0.8001), (5.577, 4.532, -0.8001), (6.17, 4.598, -0.4283), (3.506, 1.935, -0.4283), (5.577, 4.532, -0.4283), (5.014, 4.335, -0.4283), (4.509, 4.017, -0.4283), (4.087, 3.596, -0.4283), (3.77, 3.091, -0.4283), (3.573, 2.528, -0.4283), (12.7, -3.565, -0.8001), (11.67, -4.598, -0.8001), (12.62, -3.96, -0.8001), (12.4, -4.296, -0.8001), (12.06, -4.52, -0.8001), (11.67, -4.598, -0.4283), (12.7, -3.565, -0.4283), (12.06, -4.52, -0.4283), (12.4, -4.296, -0.4283), (12.62, -3.96, -0.4283), (11.67, 4.598, -0.8001), (12.7, 3.565, -0.8001), (12.06, 4.52, -0.8001), (12.4, 4.296, -0.8001), (12.62, 3.96, -0.8001), (12.7, 3.565, -0.4283), (11.67, 4.598, -0.4283), (12.62, 3.96, -0.4283), (12.4, 4.296, -0.4283), (12.06, 4.52, -0.4283), (8.326, -4.598, -0.8001), (8.326, 4.598, -0.4283), (8.326, -4.598, -0.4283), (8.326, 4.598, -0.8001), (9.7, -4.598, -0.8001), (9.7, -4.598, -0.4283), (9.7, 4.598, -0.4283), (9.7, 4.598, -0.8001)], [], [(47, 49, 50, 51, 48, 58, 57, 37, 39, 40, 41, 38), (33, 37, 57, 56), (17, 24, 53, 55), (1, 8, 25, 16), (0, 9, 15, 2), (2, 15, 14, 3), (3, 14, 13, 4), (4, 13, 12, 5), (5, 12, 11, 6), (6, 11, 10, 7), (7, 10, 8, 1), (24, 17, 23, 26), (26, 23, 22, 27), (27, 22, 21, 28), (28, 21, 20, 29), (29, 20, 19, 30), (30, 19, 18, 31), (31, 18, 16, 25), (43, 47, 38, 32), (47, 43, 46, 49), (49, 46, 45, 50), (50, 45, 44, 51), (51, 44, 42, 48), (37, 33, 36, 39), (39, 36, 35, 40), (40, 35, 34, 41), (41, 34, 32, 38), (16, 18, 19, 20, 21, 22, 23, 17, 55, 52, 0, 2, 3, 4, 5, 6, 7, 1), (52, 54, 9, 0), (55, 53, 58, 59), (52, 55, 59, 56), (54, 53, 24, 26, 27, 28, 29, 30, 31, 25, 8, 10, 11, 12, 13, 14, 15, 9), (56, 59, 42, 44, 45, 46, 43, 32, 34, 35, 36, 33), (56, 57, 54, 52), (59, 58, 48, 42), (57, 58, 53, 54)])
_uv = me_cube_007.uv_layers.new(name='UVMap')
_uv.uv.foreach_set('vector', [0.625, 0.5281, 0.6271, 0.5173, 0.6332, 0.5082, 0.6423, 0.5021, 0.6531, 0.5, 0.7066, 0.5, 0.7066, 0.75, 0.6531, 0.75, 0.6423, 0.7479, 0.6332, 0.7418, 0.6271, 0.7327, 0.625, 0.7219, 0.375, 0.7781, 0.625, 0.7781, 0.625, 0.8316, 0.375, 0.8316, 0.375, 0.3224, 0.625, 0.3224, 0.625, 0.381, 0.375, 0.381, 0.375, 0.07241, 0.625, 0.07241, 0.625, 0.1776, 0.375, 0.1776, 0.375, 0.9276, 0.625, 0.9276, 0.625, 0.9437, 0.375, 0.9437, 0.375, 0.9437, 0.625, 0.9437, 0.625, 0.959, 0.375, 0.959, 0.375, 0.959, 0.625, 0.959, 0.625, 1.0, 0.375, 1.0, 0.375, 0.0, 0.625, 0.0, 0.625, 0.02726, 0.375, 0.02726, 0.375, 0.02726, 0.625, 0.02726, 0.625, 0.04099, 0.375, 0.04099, 0.375, 0.04099, 0.625, 0.04099, 0.625, 0.05629, 0.375, 0.05629, 0.375, 0.05629, 0.625, 0.05629, 0.625, 0.07241, 0.375, 0.07241, 0.625, 0.3224, 0.375, 0.3224, 0.375, 0.3063, 0.625, 0.3063, 0.625, 0.3063, 0.375, 0.3063, 0.375, 0.291, 0.625, 0.291, 0.625, 0.291, 0.375, 0.291, 0.375, 0.2773, 0.625, 0.2773, 0.625, 0.2773, 0.375, 0.2773, 0.375, 0.2227, 0.625, 0.2227, 0.625, 0.2227, 0.375, 0.2227, 0.375, 0.209, 0.625, 0.209, 0.625, 0.209, 0.375, 0.209, 0.375, 0.1937, 0.625, 0.1937, 0.625, 0.1937, 0.375, 0.1937, 0.375, 0.1776, 0.625, 0.1776, 0.375, 0.5281, 0.625, 0.5281, 0.625, 0.7219, 0.375, 0.7219, 0.625, 0.5281, 0.375, 0.5281, 0.375, 0.5173, 0.625, 0.5173, 0.625, 0.5173, 0.375, 0.5173, 0.375, 0.5, 0.625, 0.5, 0.625, 0.5, 0.375, 0.5, 0.375, 0.4827, 0.625, 0.4827, 0.625, 0.4827, 0.375, 0.4827, 0.375, 0.4719, 0.625, 0.4719, 0.625, 0.7781, 0.375, 0.7781, 0.375, 0.7673, 0.625, 0.7673, 0.625, 0.7673, 0.375, 0.7673, 0.375, 0.75, 0.625, 0.75, 0.625, 0.75, 0.375, 0.75, 0.375, 0.7327, 0.625, 0.7327, 0.625, 0.7327, 0.375, 0.7327, 0.375, 0.7219, 0.625, 0.7219, 0.125, 0.5724, 0.1268, 0.5563, 0.1322, 0.541, 0.1408, 0.5273, 0.1523, 0.5158, 0.166, 0.5072, 0.1813, 0.5018, 0.1974, 0.5, 0.256, 0.5, 0.256, 0.75, 0.1974, 0.75, 0.1813, 0.7482, 0.166, 0.7428, 0.1523, 0.7342, 0.1408, 0.7227, 0.1322, 0.709, 0.1268, 0.6937, 0.125, 0.6776, 0.375, 0.869, 0.625, 0.869, 0.625, 0.9276, 0.375, 0.9276, 0.375, 0.381, 0.625, 0.381, 0.625, 0.4184, 0.375, 0.4184, 0.256, 0.75, 0.256, 0.5, 0.2934, 0.5, 0.2934, 0.75, 0.744, 0.75, 0.744, 0.5, 0.8026, 0.5, 0.8187, 0.5018, 0.834, 0.5072, 0.8477, 0.5158, 0.8592, 0.5273, 0.8678, 0.541, 0.8732, 0.5563, 0.875, 0.5724, 0.875, 0.6776, 0.8732, 0.6937, 0.8678, 0.709, 0.8592, 0.7227, 0.8477, 0.7342, 0.834, 0.7428, 0.8187, 0.7482, 0.8026, 0.75, 0.2934, 0.75, 0.2934, 0.5, 0.3469, 0.5, 0.3577, 0.5021, 0.3668, 0.5082, 0.3729, 0.5173, 0.375, 0.5281, 0.375, 0.7219, 0.3729, 0.7327, 0.3668, 0.7418, 0.3577, 0.7479, 0.3469, 0.75, 0.375, 0.8316, 0.625, 0.8316, 0.625, 0.869, 0.375, 0.869, 0.375, 0.4184, 0.625, 0.4184, 0.625, 0.4719, 0.375, 0.4719, 0.7066, 0.75, 0.7066, 0.5, 0.744, 0.5, 0.744, 0.75])
me_cube_007.update()
me_cylinder_001 = bpy.data.meshes.new('Cylinder.001')
me_cylinder_001.from_pydata([(-46.31, 46.38, 13.0), (-43.69, 46.38, 13.0), (-46.31, 46.32, 12.34), (-43.69, 46.32, 12.34), (-46.31, 46.13, 11.7), (-43.69, 46.13, 11.7), (-46.31, 45.81, 11.12), (-43.69, 45.81, 11.12), (-46.31, 45.39, 10.61), (-43.69, 45.39, 10.61), (-46.31, 44.88, 10.19), (-43.69, 44.88, 10.19), (-46.31, 44.3, 9.873), (-43.69, 44.3, 9.873), (-46.31, 43.66, 9.68), (-43.69, 43.66, 9.68), (-46.31, 43.0, 9.615), (-43.69, 43.0, 9.615), (-46.31, 42.34, 9.68), (-43.69, 42.34, 9.68), (-46.31, 41.7, 9.873), (-43.69, 41.7, 9.873), (-46.31, 41.12, 10.19), (-43.69, 41.12, 10.19), (-46.31, 40.61, 10.61), (-43.69, 40.61, 10.61), (-46.31, 40.19, 11.12), (-43.69, 40.19, 11.12), (-46.31, 39.87, 11.7), (-43.69, 39.87, 11.7), (-46.31, 39.68, 12.34), (-43.69, 39.68, 12.34), (-46.31, 39.62, 13.0), (-43.69, 39.62, 13.0), (-46.31, 39.68, 13.66), (-43.69, 39.68, 13.66), (-46.31, 39.87, 14.3), (-43.69, 39.87, 14.3), (-46.31, 40.19, 14.88), (-43.69, 40.19, 14.88), (-46.31, 40.61, 15.39), (-43.69, 40.61, 15.39), (-46.31, 41.12, 15.81), (-43.69, 41.12, 15.81), (-46.31, 41.7, 16.13), (-43.69, 41.7, 16.13), (-46.31, 42.34, 16.32), (-43.69, 42.34, 16.32), (-46.31, 43.0, 16.38), (-43.69, 43.0, 16.38), (-46.31, 43.66, 16.32), (-43.69, 43.66, 16.32), (-46.31, 44.3, 16.13), (-43.69, 44.3, 16.13), (-46.31, 44.88, 15.81), (-43.69, 44.88, 15.81), (-46.31, 45.39, 15.39), (-43.69, 45.39, 15.39), (-46.31, 45.81, 14.88), (-43.69, 45.81, 14.88), (-46.31, 46.13, 14.3), (-43.69, 46.13, 14.3), (-46.31, 46.32, 13.66), (-43.69, 46.32, 13.66)], [], [(0, 1, 3, 2), (2, 3, 5, 4), (4, 5, 7, 6), (6, 7, 9, 8), (8, 9, 11, 10), (10, 11, 13, 12), (12, 13, 15, 14), (14, 15, 17, 16), (16, 17, 19, 18), (18, 19, 21, 20), (20, 21, 23, 22), (22, 23, 25, 24), (24, 25, 27, 26), (26, 27, 29, 28), (28, 29, 31, 30), (30, 31, 33, 32), (32, 33, 35, 34), (34, 35, 37, 36), (36, 37, 39, 38), (38, 39, 41, 40), (40, 41, 43, 42), (42, 43, 45, 44), (44, 45, 47, 46), (46, 47, 49, 48), (48, 49, 51, 50), (50, 51, 53, 52), (52, 53, 55, 54), (54, 55, 57, 56), (56, 57, 59, 58), (58, 59, 61, 60), (3, 1, 63, 61, 59, 57, 55, 53, 51, 49, 47, 45, 43, 41, 39, 37, 35, 33, 31, 29, 27, 25, 23, 21, 19, 17, 15, 13, 11, 9, 7, 5), (60, 61, 63, 62), (62, 63, 1, 0), (0, 2, 4, 6, 8, 10, 12, 14, 16, 18, 20, 22, 24, 26, 28, 30, 32, 34, 36, 38, 40, 42, 44, 46, 48, 50, 52, 54, 56, 58, 60, 62)])
me_cylinder_001.polygons.foreach_set('use_smooth', [True] * 34)
_uv = me_cylinder_001.uv_layers.new(name='UVMap')
_uv.uv.foreach_set('vector', [0.7083, 0.7878, 0.6936, 0.7878, 0.6936, 0.7852, 0.7083, 0.7852, 0.7083, 0.7852, 0.6936, 0.7852, 0.6936, 0.7821, 0.7083, 0.7821, 0.7083, 0.7821, 0.6936, 0.7821, 0.6936, 0.7786, 0.7083, 0.7786, 0.7083, 0.7786, 0.6936, 0.7786, 0.6936, 0.775, 0.7083, 0.775, 0.7083, 0.775, 0.6936, 0.775, 0.6936, 0.7712, 0.7083, 0.7712, 0.7083, 0.7712, 0.6936, 0.7712, 0.6936, 0.7676, 0.7083, 0.7676, 0.7083, 0.7676, 0.6936, 0.7676, 0.6936, 0.7641, 0.7083, 0.7641, 0.7083, 0.7641, 0.6936, 0.7641, 0.6936, 0.761, 0.7083, 0.761, 0.5449, 0.7529, 0.5596, 0.7529, 0.5596, 0.7555, 0.5449, 0.7555, 0.5449, 0.7555, 0.5596, 0.7555, 0.5596, 0.7586, 0.5449, 0.7586, 0.5449, 0.7586, 0.5596, 0.7586, 0.5596, 0.7621, 0.5449, 0.7621, 0.5449, 0.7621, 0.5596, 0.7621, 0.5596, 0.7657, 0.5449, 0.7657, 0.5449, 0.7657, 0.5596, 0.7657, 0.5596, 0.7695, 0.5449, 0.7695, 0.5449, 0.7695, 0.5596, 0.7695, 0.5596, 0.7731, 0.5449, 0.7731, 0.5449, 0.7731, 0.5596, 0.7731, 0.5596, 0.7766, 0.5449, 0.7766, 0.5449, 0.7766, 0.5596, 0.7766, 0.5596, 0.7797, 0.5449, 0.7797, 0.5449, 0.7797, 0.5596, 0.7797, 0.5596, 0.7823, 0.5449, 0.7823, 0.5449, 0.7823, 0.5596, 0.7823, 0.5596, 0.7844, 0.5449, 0.7844, 0.5302, 0.7529, 0.5449, 0.7529, 0.5449, 0.755, 0.5302, 0.755, 0.5302, 0.755, 0.5449, 0.755, 0.5449, 0.7576, 0.5302, 0.7576, 0.5302, 0.7576, 0.5449, 0.7576, 0.5449, 0.7607, 0.5302, 0.7607, 0.5302, 0.7607, 0.5449, 0.7607, 0.5449, 0.7642, 0.5302, 0.7642, 0.5302, 0.7642, 0.5449, 0.7642, 0.5449, 0.7678, 0.5302, 0.7678, 0.5302, 0.7678, 0.5449, 0.7678, 0.5449, 0.7716, 0.5302, 0.7716, 0.5302, 0.7716, 0.5449, 0.7716, 0.5449, 0.7752, 0.5302, 0.7752, 0.5302, 0.7752, 0.5449, 0.7752, 0.5449, 0.7787, 0.5302, 0.7787, 0.5302, 0.7787, 0.5449, 0.7787, 0.5449, 0.7818, 0.5302, 0.7818, 0.5302, 0.7818, 0.5449, 0.7818, 0.5449, 0.7844, 0.5302, 0.7844, 0.5302, 0.7844, 0.5449, 0.7844, 0.5449, 0.7865, 0.5302, 0.7865, 0.5302, 0.7865, 0.5449, 0.7865, 0.5449, 0.7879, 0.5302, 0.7879, 0.4637, 0.77, 0.4645, 0.7663, 0.4659, 0.7629, 0.468, 0.7598, 0.4706, 0.7571, 0.4737, 0.755, 0.4771, 0.7536, 0.4808, 0.7529, 0.4845, 0.7529, 0.4882, 0.7536, 0.4917, 0.755, 0.4948, 0.7571, 0.4974, 0.7598, 0.4995, 0.7629, 0.5009, 0.7663, 0.5016, 0.77, 0.5016, 0.7737, 0.5009, 0.7774, 0.4995, 0.7808, 0.4974, 0.7839, 0.4948, 0.7866, 0.4917, 0.7886, 0.4882, 0.7901, 0.4845, 0.7908, 0.4808, 0.7908, 0.4771, 0.7901, 0.4737, 0.7886, 0.4706, 0.7866, 0.468, 0.7839, 0.4659, 0.7808, 0.4645, 0.7774, 0.4637, 0.7737, 0.7083, 0.7913, 0.6936, 0.7913, 0.6936, 0.7899, 0.7083, 0.7899, 0.7083, 0.7899, 0.6936, 0.7899, 0.6936, 0.7878, 0.7083, 0.7878, 0.4616, 0.7808, 0.4595, 0.7839, 0.4569, 0.7866, 0.4538, 0.7886, 0.4503, 0.7901, 0.4466, 0.7908, 0.4429, 0.7908, 0.4392, 0.7901, 0.4358, 0.7886, 0.4327, 0.7866, 0.4301, 0.7839, 0.428, 0.7808, 0.4266, 0.7774, 0.4258, 0.7737, 0.4258, 0.77, 0.4266, 0.7663, 0.428, 0.7629, 0.4301, 0.7598, 0.4327, 0.7571, 0.4358, 0.755, 0.4392, 0.7536, 0.4429, 0.7529, 0.4466, 0.7529, 0.4503, 0.7536, 0.4538, 0.755, 0.4569, 0.7571, 0.4595, 0.7598, 0.4616, 0.7629, 0.463, 0.7663, 0.4637, 0.77, 0.4637, 0.7737, 0.463, 0.7774])
me_cylinder_001.update()
me_beziercurve = bpy.data.meshes.new('BezierCurve')
me_beziercurve.from_pydata([(-54.41, 44.27, 23.71), (-54.41, 41.74, 23.72), (-54.41, 41.73, 21.19), (-54.41, 44.26, 21.18), (-53.21, 44.27, 23.74), (-53.21, 41.74, 23.75), (-53.11, 41.73, 21.22), (-53.11, 44.26, 21.21), (-51.87, 44.27, 23.81), (-51.87, 41.74, 23.82), (-51.72, 41.73, 21.3), (-51.72, 44.26, 21.29), (-50.42, 44.27, 23.91), (-50.42, 41.74, 23.91), (-50.27, 41.73, 21.39), (-50.27, 44.26, 21.38), (-48.91, 44.27, 23.99), (-48.91, 41.74, 24.0), (-48.8, 41.73, 21.47), (-48.8, 44.26, 21.46), (-47.36, 44.27, 24.03), (-47.36, 41.74, 24.04), (-47.34, 41.73, 21.52), (-47.34, 44.26, 21.51), (-45.81, 44.27, 24.02), (-45.81, 41.74, 24.03), (-45.92, 41.73, 21.5), (-45.92, 44.26, 21.49), (-44.3, 44.27, 23.9), (-44.3, 41.74, 23.91), (-44.61, 41.73, 21.4), (-44.61, 44.26, 21.39), (-42.85, 44.27, 23.65), (-42.84, 41.74, 23.66), (-43.43, 41.73, 21.2), (-43.43, 44.26, 21.19), (-41.48, 44.27, 23.22), (-41.47, 41.74, 23.23), (-42.44, 41.73, 20.9), (-42.45, 44.26, 20.89), (-40.23, 44.27, 22.55), (-40.22, 41.74, 22.56), (-41.68, 41.73, 20.5), (-41.68, 44.26, 20.49), (-39.17, 44.27, 21.58), (-39.17, 41.74, 21.59), (-41.14, 41.73, 20.0), (-41.14, 44.26, 20.0), (-38.43, 44.27, 20.3), (-38.42, 41.74, 20.3), (-40.77, 41.73, 19.38), (-40.78, 44.26, 19.38)], [], [(0, 4, 7, 3), (1, 5, 4, 0), (2, 6, 5, 1), (3, 7, 6, 2), (4, 8, 11, 7), (5, 9, 8, 4), (6, 10, 9, 5), (7, 11, 10, 6), (8, 12, 15, 11), (9, 13, 12, 8), (10, 14, 13, 9), (11, 15, 14, 10), (12, 16, 19, 15), (13, 17, 16, 12), (14, 18, 17, 13), (15, 19, 18, 14), (16, 20, 23, 19), (17, 21, 20, 16), (18, 22, 21, 17), (19, 23, 22, 18), (20, 24, 27, 23), (21, 25, 24, 20), (22, 26, 25, 21), (23, 27, 26, 22), (24, 28, 31, 27), (25, 29, 28, 24), (26, 30, 29, 25), (27, 31, 30, 26), (28, 32, 35, 31), (29, 33, 32, 28), (30, 34, 33, 29), (31, 35, 34, 30), (32, 36, 39, 35), (33, 37, 36, 32), (34, 38, 37, 33), (35, 39, 38, 34), (36, 40, 43, 39), (37, 41, 40, 36), (38, 42, 41, 37), (39, 43, 42, 38), (40, 44, 47, 43), (41, 45, 44, 40), (42, 46, 45, 41), (43, 47, 46, 42), (44, 48, 51, 47), (45, 49, 48, 44), (46, 50, 49, 45), (47, 51, 50, 46)])
me_beziercurve.polygons.foreach_set('use_smooth', [True] * 48)
_uv = me_beziercurve.uv_layers.new(name='UVMap')
_uv.uv.foreach_set('vector', [0.4117, 0.8446, 0.4107, 0.8379, 0.4247, 0.8355, 0.4258, 0.8427, 0.5017, 0.8441, 0.5017, 0.8374, 0.5159, 0.8374, 0.5159, 0.8441, 0.4032, 0.7548, 0.4021, 0.762, 0.388, 0.7595, 0.3891, 0.7529, 0.5302, 0.7529, 0.5302, 0.7601, 0.5159, 0.7601, 0.5159, 0.7529, 0.4107, 0.8379, 0.4093, 0.8305, 0.4232, 0.8278, 0.4247, 0.8355, 0.5017, 0.8374, 0.5017, 0.8299, 0.5159, 0.8299, 0.5159, 0.8374, 0.4021, 0.762, 0.4006, 0.7697, 0.3866, 0.767, 0.388, 0.7595, 0.5302, 0.7601, 0.5301, 0.7678, 0.5159, 0.7678, 0.5159, 0.7601, 0.4093, 0.8305, 0.4077, 0.8225, 0.4217, 0.8198, 0.4232, 0.8278, 0.5017, 0.8299, 0.5017, 0.8218, 0.5159, 0.8218, 0.5159, 0.8299, 0.4006, 0.7697, 0.399, 0.7777, 0.3851, 0.775, 0.3866, 0.767, 0.5301, 0.7678, 0.5301, 0.7758, 0.5159, 0.7758, 0.5159, 0.7678, 0.4077, 0.8225, 0.4061, 0.8141, 0.4201, 0.8116, 0.4217, 0.8198, 0.5017, 0.8218, 0.5016, 0.8134, 0.5159, 0.8134, 0.5159, 0.8218, 0.399, 0.7777, 0.3975, 0.7859, 0.3835, 0.7834, 0.3851, 0.775, 0.5301, 0.7758, 0.5301, 0.784, 0.5159, 0.784, 0.5159, 0.7758, 0.4061, 0.8141, 0.4047, 0.8055, 0.4188, 0.8035, 0.4201, 0.8116, 0.5016, 0.8134, 0.5016, 0.8047, 0.5159, 0.8047, 0.5159, 0.8134, 0.3975, 0.7859, 0.3961, 0.794, 0.3821, 0.792, 0.3835, 0.7834, 0.5301, 0.784, 0.5301, 0.7921, 0.5159, 0.7921, 0.5159, 0.784, 0.4047, 0.8055, 0.4037, 0.7968, 0.4178, 0.7956, 0.4188, 0.8035, 0.5016, 0.8047, 0.5016, 0.7961, 0.5159, 0.7961, 0.5159, 0.8047, 0.3961, 0.794, 0.3952, 0.8019, 0.381, 0.8006, 0.3821, 0.792, 0.5301, 0.7921, 0.5301, 0.7999, 0.5159, 0.7999, 0.5159, 0.7921, 0.4037, 0.7968, 0.4032, 0.7883, 0.4174, 0.7882, 0.4178, 0.7956, 0.5016, 0.7961, 0.5016, 0.7875, 0.5159, 0.7875, 0.5159, 0.7961, 0.3952, 0.8019, 0.3948, 0.8093, 0.3805, 0.8091, 0.381, 0.8006, 0.5301, 0.7999, 0.5301, 0.8074, 0.5159, 0.8074, 0.5159, 0.7999, 0.4032, 0.7883, 0.4035, 0.78, 0.4177, 0.7815, 0.4174, 0.7882, 0.5016, 0.7875, 0.5016, 0.7793, 0.5159, 0.7793, 0.5159, 0.7875, 0.3948, 0.8093, 0.395, 0.816, 0.3809, 0.8174, 0.3805, 0.8091, 0.5301, 0.8074, 0.5301, 0.8141, 0.5159, 0.8141, 0.5159, 0.8074, 0.4035, 0.78, 0.4049, 0.7721, 0.4186, 0.7758, 0.4177, 0.7815, 0.5016, 0.7793, 0.5016, 0.7714, 0.5159, 0.7714, 0.5159, 0.7793, 0.395, 0.816, 0.396, 0.8217, 0.3822, 0.8254, 0.3809, 0.8174, 0.5301, 0.8141, 0.5301, 0.8198, 0.5159, 0.8198, 0.5159, 0.8141, 0.4049, 0.7721, 0.4077, 0.7646, 0.4203, 0.7712, 0.4186, 0.7758, 0.5016, 0.7714, 0.5016, 0.764, 0.5159, 0.764, 0.5159, 0.7714, 0.396, 0.8217, 0.3976, 0.8263, 0.385, 0.8329, 0.3822, 0.8254, 0.5301, 0.8198, 0.5301, 0.8243, 0.5159, 0.8244, 0.5159, 0.8198, 0.4077, 0.7646, 0.4123, 0.758, 0.4226, 0.7678, 0.4203, 0.7712, 0.5016, 0.764, 0.5017, 0.7577, 0.5159, 0.7577, 0.5159, 0.764, 0.3976, 0.8263, 0.4, 0.8297, 0.3897, 0.8395, 0.385, 0.8329, 0.5301, 0.8243, 0.5301, 0.8278, 0.5159, 0.8278, 0.5159, 0.8244, 0.4123, 0.758, 0.419, 0.7529, 0.4258, 0.7654, 0.4226, 0.7678, 0.5017, 0.7577, 0.5017, 0.7529, 0.5159, 0.7529, 0.5159, 0.7577, 0.4, 0.8297, 0.4032, 0.8322, 0.3963, 0.8446, 0.3897, 0.8395, 0.5301, 0.8278, 0.5302, 0.8302, 0.5159, 0.8303, 0.5159, 0.8278])
me_beziercurve.auto_texspace = False
me_beziercurve.update()
me_cube_009 = bpy.data.meshes.new('Cube.009')
me_cube_009.from_pydata([(-40.1, 51.81, 19.14), (-38.94, 51.81, 19.14), (-40.1, 52.96, 19.14), (-38.94, 52.96, 19.14), (-40.1, 51.81, 15.1), (-38.94, 51.81, 15.1), (-40.1, 52.96, 15.1), (-38.94, 52.96, 15.1), (-40.1, 52.96, 16.45), (-40.1, 52.96, 17.79), (-38.94, 52.96, 17.79), (-38.94, 52.96, 16.45), (-40.1, 51.81, 17.79), (-40.1, 51.81, 16.45), (-38.94, 51.81, 16.45), (-38.94, 51.81, 17.79), (-40.1, 54.34, 16.45), (-40.1, 54.34, 17.79), (-38.94, 54.34, 17.79), (-38.94, 54.34, 16.45), (-40.1, 50.44, 17.79), (-40.1, 50.44, 16.45), (-38.94, 50.44, 16.45), (-38.94, 50.44, 17.79)], [], [(0, 1, 3, 2), (8, 11, 7, 6), (6, 7, 5, 4), (12, 15, 1, 0), (8, 6, 4, 13), (10, 3, 1, 15), (7, 11, 14, 5), (11, 10, 15, 14), (2, 9, 12, 0), (9, 8, 13, 12), (4, 5, 14, 13), (15, 12, 20, 23), (2, 3, 10, 9), (11, 8, 16, 19), (21, 22, 23, 20), (17, 18, 19, 16), (14, 15, 23, 22), (12, 13, 21, 20), (9, 10, 18, 17), (10, 11, 19, 18), (13, 14, 22, 21), (8, 9, 17, 16)])
_uv = me_cube_009.uv_layers.new(name='UVMap')
_uv.uv.foreach_set('vector', [0.1231, 0.7691, 0.1166, 0.7691, 0.1166, 0.7626, 0.1231, 0.7626, 0.02591, 0.7702, 0.01944, 0.7702, 0.01944, 0.7626, 0.02591, 0.7626, 0.09718, 0.7626, 0.1037, 0.7626, 0.1037, 0.7691, 0.09718, 0.7691, 0.0907, 0.7626, 0.09718, 0.7626, 0.09718, 0.7702, 0.0907, 0.7702, 0.7137, 0.7712, 0.7083, 0.7659, 0.7129, 0.7613, 0.7183, 0.7666, 0.7399, 0.7666, 0.7453, 0.7613, 0.7499, 0.7659, 0.7444, 0.7712, 0.7291, 0.7772, 0.7345, 0.7719, 0.739, 0.7765, 0.7336, 0.7818, 0.7345, 0.7719, 0.7399, 0.7666, 0.7444, 0.7712, 0.739, 0.7765, 0.7246, 0.7818, 0.7191, 0.7765, 0.7237, 0.7719, 0.7291, 0.7772, 0.7191, 0.7765, 0.7137, 0.7712, 0.7183, 0.7666, 0.7237, 0.7719, 0.02591, 0.7626, 0.03239, 0.7626, 0.03239, 0.7702, 0.02591, 0.7702, 0.5596, 0.7529, 0.5661, 0.7529, 0.5661, 0.7606, 0.5596, 0.7606, 0.05183, 0.7702, 0.04535, 0.7702, 0.04535, 0.7626, 0.05183, 0.7626, 0.675, 0.7693, 0.6685, 0.7693, 0.6685, 0.7615, 0.675, 0.7615, 0.06479, 0.7626, 0.07126, 0.7626, 0.07126, 0.7702, 0.06479, 0.7702, 0.08422, 0.7702, 0.07774, 0.7702, 0.07774, 0.7626, 0.08422, 0.7626, 0.739, 0.7765, 0.7444, 0.7712, 0.7499, 0.7767, 0.7444, 0.782, 0.7237, 0.7719, 0.7183, 0.7666, 0.7237, 0.761, 0.7291, 0.7663, 0.01295, 0.7704, 0.006477, 0.7704, 0.006477, 0.7626, 0.01295, 0.7626, 0.7399, 0.7666, 0.7345, 0.7719, 0.7291, 0.7663, 0.7345, 0.761, 0.01296, 0.7626, 0.01944, 0.7626, 0.01944, 0.7704, 0.01296, 0.7704, 0.7137, 0.7712, 0.7191, 0.7765, 0.7137, 0.782, 0.7083, 0.7767])
me_cube_009.update()
me_cylinder_003 = bpy.data.meshes.new('Cylinder.003')
me_cylinder_003.from_pydata([(-44.76, 54.1, 17.12), (-39.86, 53.25, 17.12), (-44.76, 54.07, 16.79), (-39.86, 53.24, 16.95), (-44.76, 53.97, 16.46), (-39.86, 53.19, 16.79), (-44.76, 53.82, 16.17), (-39.86, 53.11, 16.64), (-44.76, 53.6, 15.91), (-39.86, 53.0, 16.51), (-44.76, 53.34, 15.69), (-39.86, 52.87, 16.4), (-44.76, 53.05, 15.54), (-39.86, 52.72, 16.32), (-44.76, 52.72, 15.44), (-39.86, 52.56, 16.27), (-44.76, 52.39, 15.41), (-39.86, 52.39, 16.25), (-44.76, 52.05, 15.44), (-39.86, 52.22, 16.27), (-44.76, 51.73, 15.54), (-39.86, 52.06, 16.32), (-44.76, 51.44, 15.69), (-39.86, 51.91, 16.4), (-44.76, 51.18, 15.91), (-39.86, 51.78, 16.51), (-44.76, 50.96, 16.17), (-39.86, 51.67, 16.64), (-44.76, 50.8, 16.46), (-39.86, 51.59, 16.79), (-44.76, 50.71, 16.79), (-39.86, 51.54, 16.95), (-44.76, 50.67, 17.12), (-39.86, 51.52, 17.12), (-44.76, 50.71, 17.46), (-39.86, 51.54, 17.29), (-44.76, 50.8, 17.78), (-39.86, 51.59, 17.45), (-44.76, 50.96, 18.07), (-39.86, 51.67, 17.6), (-44.76, 51.18, 18.33), (-39.86, 51.78, 17.73), (-44.76, 51.44, 18.55), (-39.86, 51.91, 17.84), (-44.76, 51.73, 18.71), (-39.86, 52.06, 17.92), (-44.76, 52.05, 18.8), (-39.86, 52.22, 17.97), (-44.76, 52.39, 18.84), (-39.86, 52.39, 17.99), (-44.76, 52.72, 18.8), (-39.86, 52.56, 17.97), (-44.76, 53.05, 18.71), (-39.86, 52.72, 17.92), (-44.76, 53.34, 18.55), (-39.86, 52.87, 17.84), (-44.76, 53.6, 18.33), (-39.86, 53.0, 17.73), (-44.76, 53.82, 18.07), (-39.86, 53.11, 17.6), (-44.76, 53.97, 17.78), (-39.86, 53.19, 17.45), (-44.76, 54.07, 17.46), (-39.86, 53.24, 17.29)], [], [(0, 1, 3, 2), (2, 3, 5, 4), (4, 5, 7, 6), (6, 7, 9, 8), (8, 9, 11, 10), (10, 11, 13, 12), (12, 13, 15, 14), (14, 15, 17, 16), (16, 17, 19, 18), (18, 19, 21, 20), (20, 21, 23, 22), (22, 23, 25, 24), (24, 25, 27, 26), (26, 27, 29, 28), (28, 29, 31, 30), (30, 31, 33, 32), (32, 33, 35, 34), (34, 35, 37, 36), (36, 37, 39, 38), (38, 39, 41, 40), (40, 41, 43, 42), (42, 43, 45, 44), (44, 45, 47, 46), (46, 47, 49, 48), (48, 49, 51, 50), (50, 51, 53, 52), (52, 53, 55, 54), (54, 55, 57, 56), (56, 57, 59, 58), (58, 59, 61, 60), (3, 1, 63, 61, 59, 57, 55, 53, 51, 49, 47, 45, 43, 41, 39, 37, 35, 33, 31, 29, 27, 25, 23, 21, 19, 17, 15, 13, 11, 9, 7, 5), (60, 61, 63, 62), (62, 63, 1, 0), (0, 2, 4, 6, 8, 10, 12, 14, 16, 18, 20, 22, 24, 26, 28, 30, 32, 34, 36, 38, 40, 42, 44, 46, 48, 50, 52, 54, 56, 58, 60, 62)])
me_cylinder_003.polygons.foreach_set('use_smooth', [True] * 34)
_uv = me_cylinder_003.uv_layers.new(name='UVMap')
_uv.uv.foreach_set('vector', [0.6482, 0.7666, 0.644, 0.7689, 0.6435, 0.7681, 0.6472, 0.765, 0.6472, 0.765, 0.6435, 0.7681, 0.6428, 0.7674, 0.6458, 0.7637, 0.6458, 0.7637, 0.6428, 0.7674, 0.642, 0.7669, 0.6443, 0.7626, 0.6443, 0.7626, 0.642, 0.7669, 0.6411, 0.7665, 0.6425, 0.7619, 0.6425, 0.7619, 0.6411, 0.7665, 0.6402, 0.7663, 0.6407, 0.7615, 0.6407, 0.7615, 0.6402, 0.7663, 0.6392, 0.7663, 0.6388, 0.7615, 0.6388, 0.7615, 0.6392, 0.7663, 0.6383, 0.7665, 0.6369, 0.7619, 0.6369, 0.7619, 0.6383, 0.7665, 0.6374, 0.7669, 0.6352, 0.7626, 0.6352, 0.7626, 0.6374, 0.7669, 0.6366, 0.7674, 0.6336, 0.7637, 0.6336, 0.7637, 0.6366, 0.7674, 0.636, 0.7681, 0.6323, 0.765, 0.6323, 0.765, 0.636, 0.7681, 0.6354, 0.7689, 0.6312, 0.7666, 0.6312, 0.7666, 0.6354, 0.7689, 0.6351, 0.7697, 0.6305, 0.7683, 0.6305, 0.7683, 0.6351, 0.7697, 0.6349, 0.7707, 0.6301, 0.7702, 0.6301, 0.7702, 0.6349, 0.7707, 0.6349, 0.7716, 0.6301, 0.7721, 0.6301, 0.7721, 0.6349, 0.7716, 0.6351, 0.7726, 0.6305, 0.774, 0.6305, 0.774, 0.6351, 0.7726, 0.6354, 0.7734, 0.6312, 0.7757, 0.6312, 0.7757, 0.6354, 0.7734, 0.636, 0.7742, 0.6323, 0.7773, 0.6323, 0.7773, 0.636, 0.7742, 0.6366, 0.7749, 0.6336, 0.7786, 0.6336, 0.7786, 0.6366, 0.7749, 0.6374, 0.7754, 0.6352, 0.7797, 0.6352, 0.7797, 0.6374, 0.7754, 0.6383, 0.7758, 0.6369, 0.7804, 0.6369, 0.7804, 0.6383, 0.7758, 0.6392, 0.776, 0.6388, 0.7808, 0.6388, 0.7808, 0.6392, 0.776, 0.6402, 0.776, 0.6407, 0.7808, 0.6407, 0.7808, 0.6402, 0.776, 0.6411, 0.7758, 0.6425, 0.7804, 0.6425, 0.7804, 0.6411, 0.7758, 0.642, 0.7754, 0.6443, 0.7797, 0.6443, 0.7797, 0.642, 0.7754, 0.6428, 0.7749, 0.6458, 0.7786, 0.6458, 0.7786, 0.6428, 0.7749, 0.6435, 0.7742, 0.6472, 0.7773, 0.6472, 0.7773, 0.6435, 0.7742, 0.644, 0.7734, 0.6482, 0.7757, 0.6482, 0.7757, 0.644, 0.7734, 0.6444, 0.7726, 0.649, 0.774, 0.649, 0.774, 0.6444, 0.7726, 0.6446, 0.7716, 0.6493, 0.7721, 0.6493, 0.7721, 0.6446, 0.7716, 0.6446, 0.7707, 0.6493, 0.7702, 0.6435, 0.7681, 0.644, 0.7689, 0.6444, 0.7697, 0.6446, 0.7707, 0.6446, 0.7716, 0.6444, 0.7726, 0.644, 0.7734, 0.6435, 0.7742, 0.6428, 0.7749, 0.642, 0.7754, 0.6411, 0.7758, 0.6402, 0.776, 0.6392, 0.776, 0.6383, 0.7758, 0.6374, 0.7754, 0.6366, 0.7749, 0.636, 0.7742, 0.6354, 0.7734, 0.6351, 0.7726, 0.6349, 0.7716, 0.6349, 0.7707, 0.6351, 0.7697, 0.6354, 0.7689, 0.636, 0.7681, 0.6366, 0.7674, 0.6374, 0.7669, 0.6383, 0.7665, 0.6392, 0.7663, 0.6402, 0.7663, 0.6411, 0.7665, 0.642, 0.7669, 0.6428, 0.7674, 0.6493, 0.7702, 0.6446, 0.7707, 0.6444, 0.7697, 0.649, 0.7683, 0.649, 0.7683, 0.6444, 0.7697, 0.644, 0.7689, 0.6482, 0.7666, 0.5928, 0.7757, 0.5921, 0.774, 0.5917, 0.7721, 0.5917, 0.7702, 0.5921, 0.7683, 0.5928, 0.7666, 0.5938, 0.765, 0.5952, 0.7637, 0.5967, 0.7626, 0.5985, 0.7619, 0.6004, 0.7615, 0.6022, 0.7615, 0.6041, 0.7619, 0.6059, 0.7626, 0.6074, 0.7637, 0.6088, 0.765, 0.6098, 0.7666, 0.6105, 0.7683, 0.6109, 0.7702, 0.6109, 0.7721, 0.6105, 0.774, 0.6098, 0.7757, 0.6088, 0.7773, 0.6074, 0.7786, 0.6059, 0.7797, 0.6041, 0.7804, 0.6022, 0.7808, 0.6004, 0.7808, 0.5985, 0.7804, 0.5967, 0.7797, 0.5952, 0.7786, 0.5938, 0.7773])
me_cylinder_003.update()
me_cube_010 = bpy.data.meshes.new('Cube.010')
me_cube_010.from_pydata([(-40.1, 33.81, 19.14), (-38.94, 33.81, 19.14), (-40.1, 34.96, 19.14), (-38.94, 34.96, 19.14), (-40.1, 33.81, 15.1), (-38.94, 33.81, 15.1), (-40.1, 34.96, 15.1), (-38.94, 34.96, 15.1), (-40.1, 34.96, 16.45), (-40.1, 34.96, 17.79), (-38.94, 34.96, 17.79), (-38.94, 34.96, 16.45), (-40.1, 33.81, 17.79), (-40.1, 33.81, 16.45), (-38.94, 33.81, 16.45), (-38.94, 33.81, 17.79), (-40.1, 36.34, 16.45), (-40.1, 36.34, 17.79), (-38.94, 36.34, 17.79), (-38.94, 36.34, 16.45), (-40.1, 32.44, 17.79), (-40.1, 32.44, 16.45), (-38.94, 32.44, 16.45), (-38.94, 32.44, 17.79)], [], [(0, 1, 3, 2), (8, 11, 7, 6), (6, 7, 5, 4), (12, 15, 1, 0), (8, 6, 4, 13), (10, 3, 1, 15), (7, 11, 14, 5), (11, 10, 15, 14), (2, 9, 12, 0), (9, 8, 13, 12), (4, 5, 14, 13), (15, 12, 20, 23), (2, 3, 10, 9), (11, 8, 16, 19), (21, 22, 23, 20), (17, 18, 19, 16), (14, 15, 23, 22), (12, 13, 21, 20), (9, 10, 18, 17), (10, 11, 19, 18), (13, 14, 22, 21), (8, 9, 17, 16)])
_uv = me_cube_010.uv_layers.new(name='UVMap')
_uv.uv.foreach_set('vector', [0.1166, 0.7691, 0.1101, 0.7691, 0.1101, 0.7626, 0.1166, 0.7626, 0.04535, 0.7702, 0.03887, 0.7702, 0.03887, 0.7626, 0.04535, 0.7626, 0.1037, 0.7626, 0.1101, 0.7626, 0.1101, 0.7691, 0.1037, 0.7691, 0.05183, 0.7626, 0.0583, 0.7626, 0.0583, 0.7702, 0.05183, 0.7702, 0.5809, 0.777, 0.5755, 0.7823, 0.5709, 0.7777, 0.5763, 0.7724, 0.7652, 0.7719, 0.7706, 0.7772, 0.7661, 0.7818, 0.7607, 0.7765, 0.7544, 0.7613, 0.7598, 0.7666, 0.7553, 0.7712, 0.7499, 0.7659, 0.7598, 0.7666, 0.7652, 0.7719, 0.7607, 0.7765, 0.7553, 0.7712, 0.5917, 0.7664, 0.5863, 0.7717, 0.5817, 0.7671, 0.5872, 0.7618, 0.5863, 0.7717, 0.5809, 0.777, 0.5763, 0.7724, 0.5817, 0.7671, 0.03239, 0.7626, 0.03887, 0.7626, 0.03887, 0.7702, 0.03239, 0.7702, 0.5596, 0.7606, 0.5661, 0.7606, 0.5661, 0.7684, 0.5596, 0.7684, 0.0907, 0.7702, 0.08422, 0.7702, 0.08422, 0.7626, 0.0907, 0.7626, 0.688, 0.7693, 0.6815, 0.7693, 0.6815, 0.7615, 0.688, 0.7615, 0.07126, 0.7626, 0.07774, 0.7626, 0.07774, 0.7702, 0.07126, 0.7702, 0.06479, 0.7702, 0.05831, 0.7702, 0.05831, 0.7626, 0.06479, 0.7626, 0.7553, 0.7712, 0.7607, 0.7765, 0.7553, 0.782, 0.7499, 0.7767, 0.5817, 0.7671, 0.5763, 0.7724, 0.5709, 0.7668, 0.5763, 0.7615, 0.6815, 0.7693, 0.675, 0.7693, 0.675, 0.7615, 0.6815, 0.7615, 0.7652, 0.7719, 0.7598, 0.7666, 0.7652, 0.761, 0.7706, 0.7663, 0.0, 0.7626, 0.006477, 0.7626, 0.006477, 0.7704, 0.0, 0.7704, 0.5809, 0.777, 0.5863, 0.7717, 0.5917, 0.7772, 0.5863, 0.7825])
me_cube_010.update()
me_cylinder_004 = bpy.data.meshes.new('Cylinder.004')
me_cylinder_004.from_pydata([(-44.76, 36.1, 17.12), (-39.86, 35.25, 17.12), (-44.76, 36.07, 16.79), (-39.86, 35.24, 16.95), (-44.76, 35.97, 16.46), (-39.86, 35.19, 16.79), (-44.76, 35.81, 16.17), (-39.86, 35.11, 16.64), (-44.76, 35.6, 15.91), (-39.86, 35.0, 16.51), (-44.76, 35.34, 15.69), (-39.86, 34.87, 16.4), (-44.76, 35.04, 15.54), (-39.86, 34.72, 16.32), (-44.76, 34.72, 15.44), (-39.86, 34.56, 16.27), (-44.76, 34.39, 15.41), (-39.86, 34.39, 16.25), (-44.76, 34.05, 15.44), (-39.86, 34.22, 16.27), (-44.76, 33.73, 15.54), (-39.86, 34.06, 16.32), (-44.76, 33.43, 15.69), (-39.86, 33.91, 16.4), (-44.76, 33.17, 15.91), (-39.86, 33.77, 16.51), (-44.76, 32.96, 16.17), (-39.86, 33.67, 16.64), (-44.76, 32.8, 16.46), (-39.86, 33.59, 16.79), (-44.76, 32.7, 16.79), (-39.86, 33.54, 16.95), (-44.76, 32.67, 17.12), (-39.86, 33.52, 17.12), (-44.76, 32.7, 17.46), (-39.86, 33.54, 17.29), (-44.76, 32.8, 17.78), (-39.86, 33.59, 17.45), (-44.76, 32.96, 18.07), (-39.86, 33.67, 17.6), (-44.76, 33.17, 18.33), (-39.86, 33.77, 17.73), (-44.76, 33.43, 18.55), (-39.86, 33.91, 17.84), (-44.76, 33.73, 18.71), (-39.86, 34.06, 17.92), (-44.76, 34.05, 18.8), (-39.86, 34.22, 17.97), (-44.76, 34.39, 18.84), (-39.86, 34.39, 17.99), (-44.76, 34.72, 18.8), (-39.86, 34.56, 17.97), (-44.76, 35.04, 18.71), (-39.86, 34.72, 17.92), (-44.76, 35.34, 18.55), (-39.86, 34.87, 17.84), (-44.76, 35.6, 18.33), (-39.86, 35.0, 17.73), (-44.76, 35.81, 18.07), (-39.86, 35.11, 17.6), (-44.76, 35.97, 17.78), (-39.86, 35.19, 17.45), (-44.76, 36.07, 17.46), (-39.86, 35.24, 17.29)], [], [(0, 1, 3, 2), (2, 3, 5, 4), (4, 5, 7, 6), (6, 7, 9, 8), (8, 9, 11, 10), (10, 11, 13, 12), (12, 13, 15, 14), (14, 15, 17, 16), (16, 17, 19, 18), (18, 19, 21, 20), (20, 21, 23, 22), (22, 23, 25, 24), (24, 25, 27, 26), (26, 27, 29, 28), (28, 29, 31, 30), (30, 31, 33, 32), (32, 33, 35, 34), (34, 35, 37, 36), (36, 37, 39, 38), (38, 39, 41, 40), (40, 41, 43, 42), (42, 43, 45, 44), (44, 45, 47, 46), (46, 47, 49, 48), (48, 49, 51, 50), (50, 51, 53, 52), (52, 53, 55, 54), (54, 55, 57, 56), (56, 57, 59, 58), (58, 59, 61, 60), (3, 1, 63, 61, 59, 57, 55, 53, 51, 49, 47, 45, 43, 41, 39, 37, 35, 33, 31, 29, 27, 25, 23, 21, 19, 17, 15, 13, 11, 9, 7, 5), (60, 61, 63, 62), (62, 63, 1, 0), (0, 2, 4, 6, 8, 10, 12, 14, 16, 18, 20, 22, 24, 26, 28, 30, 32, 34, 36, 38, 40, 42, 44, 46, 48, 50, 52, 54, 56, 58, 60, 62)])
me_cylinder_004.polygons.foreach_set('use_smooth', [True] * 34)
_uv = me_cylinder_004.uv_layers.new(name='UVMap')
_uv.uv.foreach_set('vector', [0.6497, 0.774, 0.6543, 0.7726, 0.6546, 0.7734, 0.6504, 0.7757, 0.6504, 0.7757, 0.6546, 0.7734, 0.6552, 0.7742, 0.6515, 0.7773, 0.6515, 0.7773, 0.6552, 0.7742, 0.6558, 0.7749, 0.6528, 0.7786, 0.6528, 0.7786, 0.6558, 0.7749, 0.6566, 0.7754, 0.6544, 0.7797, 0.6544, 0.7797, 0.6566, 0.7754, 0.6575, 0.7758, 0.6561, 0.7804, 0.6561, 0.7804, 0.6575, 0.7758, 0.6585, 0.776, 0.658, 0.7808, 0.658, 0.7808, 0.6585, 0.776, 0.6594, 0.776, 0.6599, 0.7808, 0.6599, 0.7808, 0.6594, 0.776, 0.6604, 0.7758, 0.6617, 0.7804, 0.6617, 0.7804, 0.6604, 0.7758, 0.6612, 0.7754, 0.6635, 0.7797, 0.6635, 0.7797, 0.6612, 0.7754, 0.662, 0.7749, 0.6651, 0.7786, 0.6651, 0.7786, 0.662, 0.7749, 0.6627, 0.7742, 0.6664, 0.7773, 0.6664, 0.7773, 0.6627, 0.7742, 0.6632, 0.7734, 0.6674, 0.7757, 0.6674, 0.7757, 0.6632, 0.7734, 0.6636, 0.7726, 0.6682, 0.774, 0.6682, 0.774, 0.6636, 0.7726, 0.6638, 0.7716, 0.6685, 0.7721, 0.6685, 0.7721, 0.6638, 0.7716, 0.6638, 0.7707, 0.6685, 0.7702, 0.6685, 0.7702, 0.6638, 0.7707, 0.6636, 0.7697, 0.6682, 0.7683, 0.6682, 0.7683, 0.6636, 0.7697, 0.6632, 0.7689, 0.6674, 0.7666, 0.6674, 0.7666, 0.6632, 0.7689, 0.6627, 0.7681, 0.6664, 0.765, 0.6664, 0.765, 0.6627, 0.7681, 0.662, 0.7674, 0.6651, 0.7637, 0.6651, 0.7637, 0.662, 0.7674, 0.6612, 0.7669, 0.6635, 0.7626, 0.6635, 0.7626, 0.6612, 0.7669, 0.6604, 0.7665, 0.6617, 0.7619, 0.6617, 0.7619, 0.6604, 0.7665, 0.6594, 0.7663, 0.6599, 0.7615, 0.6599, 0.7615, 0.6594, 0.7663, 0.6585, 0.7663, 0.658, 0.7615, 0.658, 0.7615, 0.6585, 0.7663, 0.6575, 0.7665, 0.6561, 0.7619, 0.6561, 0.7619, 0.6575, 0.7665, 0.6566, 0.7669, 0.6544, 0.7626, 0.6544, 0.7626, 0.6566, 0.7669, 0.6558, 0.7674, 0.6528, 0.7637, 0.6528, 0.7637, 0.6558, 0.7674, 0.6552, 0.7681, 0.6515, 0.765, 0.6515, 0.765, 0.6552, 0.7681, 0.6546, 0.7689, 0.6504, 0.7666, 0.6504, 0.7666, 0.6546, 0.7689, 0.6543, 0.7697, 0.6497, 0.7683, 0.6497, 0.7683, 0.6543, 0.7697, 0.6541, 0.7707, 0.6493, 0.7702, 0.6546, 0.7734, 0.6543, 0.7726, 0.6541, 0.7716, 0.6541, 0.7707, 0.6543, 0.7697, 0.6546, 0.7689, 0.6552, 0.7681, 0.6558, 0.7674, 0.6566, 0.7669, 0.6575, 0.7665, 0.6585, 0.7663, 0.6594, 0.7663, 0.6604, 0.7665, 0.6612, 0.7669, 0.662, 0.7674, 0.6627, 0.7681, 0.6632, 0.7689, 0.6636, 0.7697, 0.6638, 0.7707, 0.6638, 0.7716, 0.6636, 0.7726, 0.6632, 0.7734, 0.6627, 0.7742, 0.662, 0.7749, 0.6612, 0.7754, 0.6604, 0.7758, 0.6594, 0.776, 0.6585, 0.776, 0.6575, 0.7758, 0.6566, 0.7754, 0.6558, 0.7749, 0.6552, 0.7742, 0.6493, 0.7702, 0.6541, 0.7707, 0.6541, 0.7716, 0.6493, 0.7721, 0.6493, 0.7721, 0.6541, 0.7716, 0.6543, 0.7726, 0.6497, 0.774, 0.629, 0.7666, 0.6297, 0.7683, 0.6301, 0.7702, 0.6301, 0.7721, 0.6297, 0.774, 0.629, 0.7757, 0.628, 0.7773, 0.6266, 0.7786, 0.6251, 0.7797, 0.6233, 0.7804, 0.6215, 0.7808, 0.6196, 0.7808, 0.6177, 0.7804, 0.616, 0.7797, 0.6144, 0.7786, 0.6131, 0.7773, 0.612, 0.7757, 0.6113, 0.774, 0.6109, 0.7721, 0.6109, 0.7702, 0.6113, 0.7683, 0.612, 0.7666, 0.6131, 0.765, 0.6144, 0.7637, 0.616, 0.7626, 0.6177, 0.7619, 0.6196, 0.7615, 0.6215, 0.7615, 0.6233, 0.7619, 0.6251, 0.7626, 0.6266, 0.7637, 0.628, 0.765])
me_cylinder_004.update()

# ---- objects
ob_cube = bpy.data.objects.new('Cube', me_cube)
ob_cube_001 = bpy.data.objects.new('Cube.001', me_cube_001)
ob_cube_002 = bpy.data.objects.new('Cube.002', me_cube_002)
ob_cube_003 = bpy.data.objects.new('Cube.003', me_cube_003)
ob_cube_004 = bpy.data.objects.new('Cube.004', me_cube_004)
ob_cube_005 = bpy.data.objects.new('Cube.005', me_cube_005)
ob_cube_006 = bpy.data.objects.new('Cube.006', me_cube_006)
ob_cylinder = bpy.data.objects.new('Cylinder', me_cylinder)
ob_cube_007 = bpy.data.objects.new('Cube.007', me_cube_007)
ob_cylinder_001 = bpy.data.objects.new('Cylinder.001', me_cylinder_001)
ob_beziercurve = bpy.data.objects.new('BezierCurve', me_beziercurve)
ob_cube_008 = bpy.data.objects.new('Cube.008', me_cube_009)
ob_cylinder_003 = bpy.data.objects.new('Cylinder.003', me_cylinder_003)
ob_cube_009 = bpy.data.objects.new('Cube.009', me_cube_010)
ob_cylinder_002 = bpy.data.objects.new('Cylinder.002', me_cylinder_004)

# ---- transforms, parenting, visibility, modifiers, constraints
ob_cube.location = (14.62, -26.09, 0.0)
ob_cube.scale = (69.73, 94.95, -0.6974)
ob_cube_001.location = (-57.68, -26.09, 0.0)
ob_cube_001.scale = (2.681, 94.95, -0.6974)
ob_cube_002.location = (82.44, -26.09, 0.0)
ob_cube_002.scale = (2.681, 94.95, -0.6974)
ob_cube_003.location = (14.62, 162.3, 0.0)
ob_cube_003.scale = (69.73, 94.95, -0.6974)
ob_cube_004.location = (0.0, 0.0, 0.0)
_m = ob_cube_004.modifiers.new('Auto Smooth', 'NODES')
_m.node_group = ng_auto_smooth
_gi = [s.identifier for s in ng_auto_smooth.interface.items_tree if s.item_type == 'SOCKET' and s.in_out == 'INPUT']
_m[_gi[1]] = 0.5236  # Angle
ob_cube_005.location = (75.62, -4.088, 22.0)
ob_cube_005.scale = (4.209, 12.64, -0.3446)
ob_cube_006.location = (-38.38, -52.09, 0.0)
ob_cube_006.scale = (16.42, 68.71, -0.6974)
ob_cylinder.location = (0.0, 20.0, 70.0)
ob_cylinder.rotation_euler = (1.571, -0.0, 1.571)
ob_cylinder.scale = (1.0, 1.0, 61.37)
ob_cube_007.location = (27.0, -4.0, 14.0)
ob_cube_007.scale = (2.797, 2.583, 1.977)
ob_cylinder_001.location = (0.0, 0.0, 0.0)
_m = ob_cylinder_001.modifiers.new('Auto Smooth', 'NODES')
_m.node_group = ng_auto_smooth
_gi = [s.identifier for s in ng_auto_smooth.interface.items_tree if s.item_type == 'SOCKET' and s.in_out == 'INPUT']
_m[_gi[1]] = 0.5236  # Angle
ob_beziercurve.location = (0.0, 0.0, 0.0)
ob_cube_008.location = (0.0, 0.0, 0.0)
ob_cylinder_003.location = (0.0, 0.0, 0.0)
_m = ob_cylinder_003.modifiers.new('Mirror', 'MIRROR')
_m.use_axis = (False, False, False)
_m = ob_cylinder_003.modifiers.new('Auto Smooth', 'NODES')
_m.node_group = ng_auto_smooth
_gi = [s.identifier for s in ng_auto_smooth.interface.items_tree if s.item_type == 'SOCKET' and s.in_out == 'INPUT']
_m[_gi[1]] = 0.5236  # Angle
ob_cube_009.location = (0.0, 0.0, 0.0)
ob_cylinder_002.location = (0.0, 0.0, 0.0)
_m = ob_cylinder_002.modifiers.new('Mirror', 'MIRROR')
_m.use_axis = (False, False, False)
_m = ob_cylinder_002.modifiers.new('Auto Smooth', 'NODES')
_m.node_group = ng_auto_smooth
_gi = [s.identifier for s in ng_auto_smooth.interface.items_tree if s.item_type == 'SOCKET' and s.in_out == 'INPUT']
_m[_gi[1]] = 0.5236  # Angle

# ---- collection membership
col_collection.objects.link(ob_cube)
col_collection.objects.link(ob_cube_001)
col_collection.objects.link(ob_cube_002)
col_collection.objects.link(ob_cube_003)
col_collection.objects.link(ob_cube_004)
col_collection.objects.link(ob_cube_005)
col_collection.objects.link(ob_cube_006)
col_collection.objects.link(ob_cylinder)
col_collection.objects.link(ob_cube_007)
col_collection.objects.link(ob_cylinder_001)
col_collection.objects.link(ob_beziercurve)
col_collection.objects.link(ob_cube_008)
col_collection.objects.link(ob_cylinder_003)
col_collection.objects.link(ob_cube_009)
col_collection.objects.link(ob_cylinder_002)

# ---- scene / render settings (as saved in the file)
scene.frame_start = 1; scene.frame_end = 250; scene.frame_set(16)
scene.render.engine = 'BLENDER_EEVEE_NEXT'
scene.cycles.sampling_pattern = 'TABULATED_SOBOL'
scene.cycles.use_light_tree = False
scene.view_settings.view_transform = 'Filmic'
bpy.context.view_layer.update()

# ---- added for rendering (the .blend has no active camera and no usable light): camera, sun
cam_auto = bpy.data.cameras.new('AutoCamera')
cam_auto.lens = 50.0
cam_auto.sensor_width = 36.0
cam_auto.clip_end = 4065.35
ob_auto_camera = bpy.data.objects.new('AutoCamera', cam_auto)
scene.collection.objects.link(ob_auto_camera)
ob_auto_camera.location = (246.266, -304.062, 225.677)
ob_auto_camera.rotation_euler = (1.09748, -7.21219e-08, 0.694738)
scene.camera = ob_auto_camera
light_auto_sun = bpy.data.lights.new('AutoSun', 'SUN')
light_auto_sun.energy = 3.0
light_auto_sun.angle = 0.0523599
ob_auto_sun = bpy.data.objects.new('AutoSun', light_auto_sun)
scene.collection.objects.link(ob_auto_sun)
ob_auto_sun.rotation_euler = (0.872665, 0.174533, 0.523599)
bpy.context.view_layer.update()
